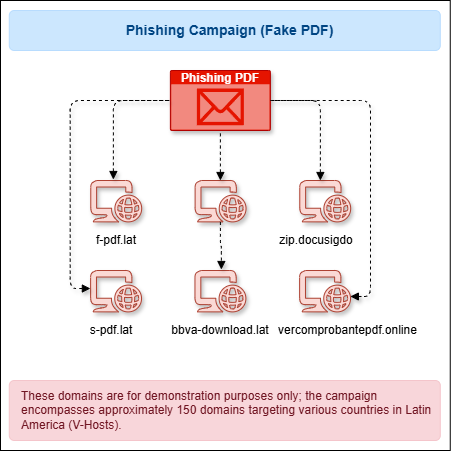

The diagram above was exported from draw.io. Its source (the exported page's mxGraphModel, read from the mxfile embedded in the PNG):
<mxGraphModel dx="587" dy="865" grid="1" gridSize="10" guides="1" tooltips="1" connect="1" arrows="1" fold="1" page="1" pageScale="1" pageWidth="827" pageHeight="1169" math="0" shadow="0">
  <root>
    <mxCell id="0" />
    <mxCell id="1" parent="0" />
    <mxCell id="2L4D8HwCVLFOqYguiGdM-1" parent="1" style="rounded=0;whiteSpace=wrap;html=1;" value="" vertex="1">
      <mxGeometry height="450" width="449.75" x="1002" y="96" as="geometry" />
    </mxCell>
    <mxCell id="2L4D8HwCVLFOqYguiGdM-2" parent="1" style="html=1;whiteSpace=wrap;strokeColor=#B20000;fillColor=#e51400;labelPosition=center;verticalLabelPosition=middle;verticalAlign=top;align=center;fontSize=12;outlineConnect=0;spacingTop=-6;sketch=0;shape=mxgraph.sitemap.mail;fontColor=#ffffff;fontStyle=1;shadow=1;" value="Phishing PDF" vertex="1">
      <mxGeometry height="60" width="100" x="1171.88" y="166" as="geometry" />
    </mxCell>
    <mxCell id="2L4D8HwCVLFOqYguiGdM-3" parent="1" style="points=[];aspect=fixed;html=1;align=center;shadow=1;dashed=0;fillColor=#fad9d5;strokeColor=#ae4132;shape=mxgraph.alibaba_cloud.domain_and_website;" value="" vertex="1">
      <mxGeometry height="41.4" width="51.3" x="1091.88" y="276" as="geometry" />
    </mxCell>
    <mxCell id="2L4D8HwCVLFOqYguiGdM-4" parent="1" style="points=[];aspect=fixed;html=1;align=center;shadow=1;dashed=0;fillColor=#fad9d5;strokeColor=#ae4132;shape=mxgraph.alibaba_cloud.domain_and_website;" value="" vertex="1">
      <mxGeometry height="41.4" width="51.3" x="1196.23" y="276" as="geometry" />
    </mxCell>
    <mxCell id="2L4D8HwCVLFOqYguiGdM-5" parent="1" style="points=[];aspect=fixed;html=1;align=center;shadow=1;dashed=0;fillColor=#fad9d5;strokeColor=#ae4132;shape=mxgraph.alibaba_cloud.domain_and_website;" value="" vertex="1">
      <mxGeometry height="41.4" width="51.3" x="1300.88" y="276" as="geometry" />
    </mxCell>
    <mxCell id="2L4D8HwCVLFOqYguiGdM-6" parent="1" style="points=[];aspect=fixed;html=1;align=center;shadow=1;dashed=0;fillColor=#fad9d5;strokeColor=#ae4132;shape=mxgraph.alibaba_cloud.domain_and_website;" value="" vertex="1">
      <mxGeometry height="41.4" width="51.3" x="1091.73" y="366" as="geometry" />
    </mxCell>
    <mxCell id="2L4D8HwCVLFOqYguiGdM-7" parent="1" style="points=[];aspect=fixed;html=1;align=center;shadow=1;dashed=0;fillColor=#fad9d5;strokeColor=#ae4132;shape=mxgraph.alibaba_cloud.domain_and_website;" value="" vertex="1">
      <mxGeometry height="41.4" width="51.3" x="1196.08" y="366" as="geometry" />
    </mxCell>
    <mxCell id="2L4D8HwCVLFOqYguiGdM-8" parent="1" style="points=[];aspect=fixed;html=1;align=center;shadow=1;dashed=0;fillColor=#fad9d5;strokeColor=#ae4132;shape=mxgraph.alibaba_cloud.domain_and_website;" value="" vertex="1">
      <mxGeometry height="41.4" width="51.3" x="1300.73" y="366" as="geometry" />
    </mxCell>
    <mxCell id="2L4D8HwCVLFOqYguiGdM-9" edge="1" parent="1" source="2L4D8HwCVLFOqYguiGdM-4" style="edgeStyle=orthogonalEdgeStyle;rounded=1;orthogonalLoop=1;jettySize=auto;html=1;entryX=0.5;entryY=1;entryDx=0;entryDy=0;entryPerimeter=0;startArrow=block;startFill=1;endArrow=none;endFill=0;dashed=1;strokeWidth=1;curved=0;shadow=1;" target="2L4D8HwCVLFOqYguiGdM-2">
      <mxGeometry relative="1" as="geometry" />
    </mxCell>
    <mxCell id="2L4D8HwCVLFOqYguiGdM-10" edge="1" parent="1" source="2L4D8HwCVLFOqYguiGdM-3" style="edgeStyle=orthogonalEdgeStyle;rounded=1;orthogonalLoop=1;jettySize=auto;html=1;entryX=0;entryY=0.5;entryDx=0;entryDy=0;entryPerimeter=0;exitX=0.448;exitY=-0.024;exitDx=0;exitDy=0;exitPerimeter=0;startArrow=block;startFill=1;endArrow=none;endFill=0;dashed=1;strokeWidth=1;curved=0;shadow=1;" target="2L4D8HwCVLFOqYguiGdM-2">
      <mxGeometry relative="1" as="geometry" />
    </mxCell>
    <mxCell id="2L4D8HwCVLFOqYguiGdM-11" edge="1" parent="1" source="2L4D8HwCVLFOqYguiGdM-5" style="edgeStyle=orthogonalEdgeStyle;rounded=1;orthogonalLoop=1;jettySize=auto;html=1;entryX=1;entryY=0.5;entryDx=0;entryDy=0;entryPerimeter=0;exitX=0.409;exitY=0;exitDx=0;exitDy=0;exitPerimeter=0;startArrow=block;startFill=1;endArrow=none;endFill=0;dashed=1;strokeWidth=1;curved=0;shadow=1;" target="2L4D8HwCVLFOqYguiGdM-2">
      <mxGeometry relative="1" as="geometry" />
    </mxCell>
    <mxCell id="2L4D8HwCVLFOqYguiGdM-12" edge="1" parent="1" source="2L4D8HwCVLFOqYguiGdM-6" style="edgeStyle=orthogonalEdgeStyle;rounded=1;orthogonalLoop=1;jettySize=auto;html=1;entryX=0;entryY=0.5;entryDx=0;entryDy=0;entryPerimeter=0;exitX=0.003;exitY=0.435;exitDx=0;exitDy=0;exitPerimeter=0;startArrow=block;startFill=1;endArrow=none;endFill=0;dashed=1;strokeWidth=1;curved=0;shadow=1;" target="2L4D8HwCVLFOqYguiGdM-2">
      <mxGeometry relative="1" as="geometry" />
    </mxCell>
    <mxCell id="2L4D8HwCVLFOqYguiGdM-13" edge="1" parent="1" source="2L4D8HwCVLFOqYguiGdM-8" style="edgeStyle=orthogonalEdgeStyle;rounded=1;orthogonalLoop=1;jettySize=auto;html=1;entryX=1;entryY=0.5;entryDx=0;entryDy=0;entryPerimeter=0;exitX=0.997;exitY=0.628;exitDx=0;exitDy=0;exitPerimeter=0;startArrow=block;startFill=1;endArrow=none;endFill=0;dashed=1;strokeWidth=1;curved=0;shadow=1;" target="2L4D8HwCVLFOqYguiGdM-2">
      <mxGeometry relative="1" as="geometry" />
    </mxCell>
    <mxCell id="2L4D8HwCVLFOqYguiGdM-14" edge="1" parent="1" source="2L4D8HwCVLFOqYguiGdM-4" style="edgeStyle=orthogonalEdgeStyle;rounded=1;orthogonalLoop=1;jettySize=auto;html=1;entryX=0.522;entryY=-0.024;entryDx=0;entryDy=0;entryPerimeter=0;startArrow=none;startFill=0;endArrow=block;endFill=1;dashed=1;strokeWidth=1;curved=0;shadow=1;" target="2L4D8HwCVLFOqYguiGdM-7">
      <mxGeometry relative="1" as="geometry" />
    </mxCell>
    <mxCell id="2L4D8HwCVLFOqYguiGdM-15" parent="1" style="text;html=1;whiteSpace=wrap;strokeColor=none;fillColor=none;align=center;verticalAlign=middle;rounded=0;shadow=1;" value="f-pdf.lat" vertex="1">
      <mxGeometry height="20" width="60" x="1087.53" y="326" as="geometry" />
    </mxCell>
    <mxCell id="2L4D8HwCVLFOqYguiGdM-16" parent="1" style="text;html=1;whiteSpace=wrap;strokeColor=none;fillColor=none;align=center;verticalAlign=middle;rounded=0;shadow=1;" value="s-pdf.lat" vertex="1">
      <mxGeometry height="20" width="60" x="1083.18" y="416" as="geometry" />
    </mxCell>
    <mxCell id="2L4D8HwCVLFOqYguiGdM-17" parent="1" style="text;html=1;whiteSpace=wrap;strokeColor=none;fillColor=none;align=center;verticalAlign=middle;rounded=0;shadow=1;" value="bbva-download.lat" vertex="1">
      <mxGeometry height="20" width="110" x="1166.88" y="416" as="geometry" />
    </mxCell>
    <mxCell id="2L4D8HwCVLFOqYguiGdM-18" parent="1" style="text;html=1;whiteSpace=wrap;strokeColor=none;fillColor=none;align=center;verticalAlign=middle;rounded=0;shadow=1;" value="zip.docusigdo" vertex="1">
      <mxGeometry height="20" width="110" x="1263.08" y="326" as="geometry" />
    </mxCell>
    <mxCell id="2L4D8HwCVLFOqYguiGdM-19" parent="1" style="text;html=1;whiteSpace=wrap;strokeColor=none;fillColor=none;align=center;verticalAlign=middle;rounded=0;shadow=1;" value="vercomprobantepdf.online" vertex="1">
      <mxGeometry height="20" width="144.6" x="1276.88" y="416" as="geometry" />
    </mxCell>
    <mxCell id="2L4D8HwCVLFOqYguiGdM-20" parent="1" style="html=1;shadow=0;dashed=0;shape=mxgraph.bootstrap.rrect;rSize=5;strokeColor=#F4C5CB;strokeWidth=1;fillColor=#F8D6DA;fontColor=#711623;whiteSpace=wrap;align=left;verticalAlign=middle;spacingLeft=10;" value="These domains are for demonstration purposes only; the campaign encompasses approximately 150 domains targeting various countries in Latin America (V-Hosts)." vertex="1">
      <mxGeometry height="60" width="431" x="1010.78" y="476" as="geometry" />
    </mxCell>
    <mxCell id="2L4D8HwCVLFOqYguiGdM-21" parent="1" style="html=1;shadow=0;dashed=0;shape=mxgraph.bootstrap.rrect;rSize=5;strokeColor=#B8DCFE;strokeWidth=1;fillColor=#CCE7FE;fontColor=#004583;whiteSpace=wrap;align=center;verticalAlign=middle;spacingLeft=10;" value="&lt;b&gt;&lt;font style=&quot;font-size: 14px;&quot;&gt;Phishing Campaign (Fake PDF)&lt;/font&gt;&lt;/b&gt;" vertex="1">
      <mxGeometry height="40" width="431" x="1010.78" y="106" as="geometry" />
    </mxCell>
  </root>
</mxGraphModel>